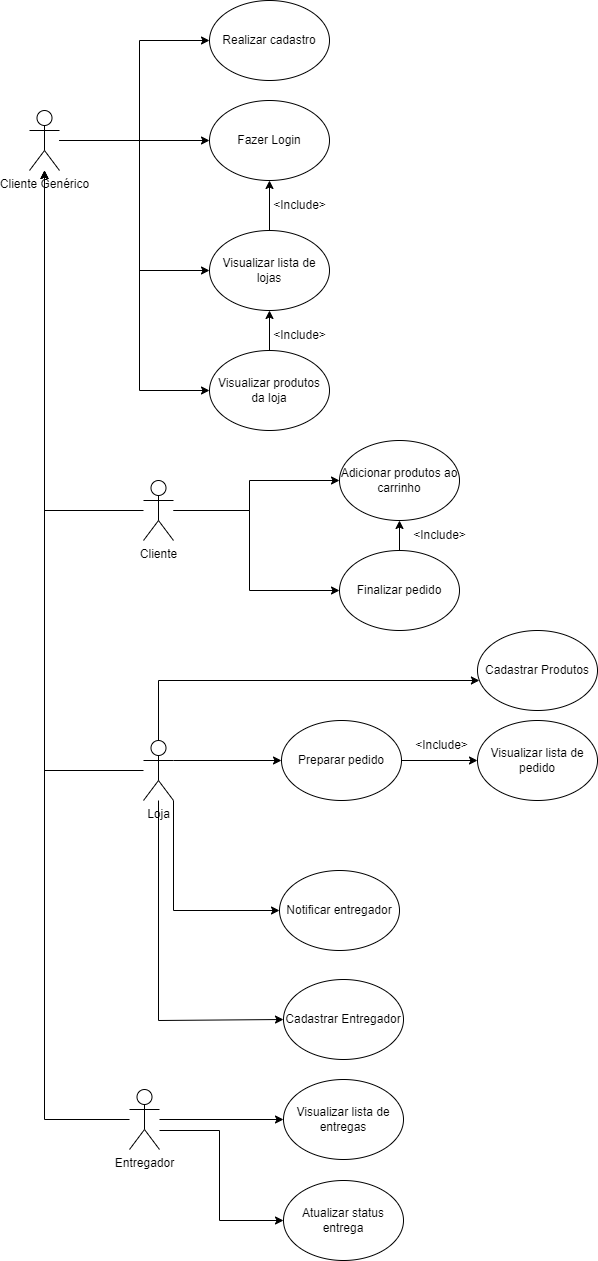

The diagram above was exported from draw.io. Its source (the exported page's mxGraphModel, read from the mxfile embedded in the PNG):
<mxGraphModel dx="1422" dy="786" grid="1" gridSize="10" guides="1" tooltips="1" connect="1" arrows="1" fold="1" page="1" pageScale="1" pageWidth="827" pageHeight="1169" math="0" shadow="0">
  <root>
    <mxCell id="0" />
    <mxCell id="1" parent="0" />
    <mxCell id="EVQFBl6UrIfVTm9J7Tfz-38" style="edgeStyle=orthogonalEdgeStyle;rounded=0;orthogonalLoop=1;jettySize=auto;html=1;entryX=0;entryY=0.5;entryDx=0;entryDy=0;" edge="1" parent="1" source="EVQFBl6UrIfVTm9J7Tfz-1" target="EVQFBl6UrIfVTm9J7Tfz-9">
      <mxGeometry relative="1" as="geometry" />
    </mxCell>
    <mxCell id="EVQFBl6UrIfVTm9J7Tfz-39" style="edgeStyle=orthogonalEdgeStyle;rounded=0;orthogonalLoop=1;jettySize=auto;html=1;entryX=0;entryY=0.5;entryDx=0;entryDy=0;" edge="1" parent="1" source="EVQFBl6UrIfVTm9J7Tfz-1" target="EVQFBl6UrIfVTm9J7Tfz-10">
      <mxGeometry relative="1" as="geometry">
        <Array as="points">
          <mxPoint x="210" y="150" />
          <mxPoint x="210" y="280" />
        </Array>
      </mxGeometry>
    </mxCell>
    <mxCell id="EVQFBl6UrIfVTm9J7Tfz-40" style="edgeStyle=orthogonalEdgeStyle;rounded=0;orthogonalLoop=1;jettySize=auto;html=1;entryX=0;entryY=0.5;entryDx=0;entryDy=0;" edge="1" parent="1" source="EVQFBl6UrIfVTm9J7Tfz-1" target="EVQFBl6UrIfVTm9J7Tfz-26">
      <mxGeometry relative="1" as="geometry">
        <Array as="points">
          <mxPoint x="210" y="150" />
          <mxPoint x="210" y="400" />
        </Array>
      </mxGeometry>
    </mxCell>
    <mxCell id="EVQFBl6UrIfVTm9J7Tfz-46" style="edgeStyle=orthogonalEdgeStyle;rounded=0;orthogonalLoop=1;jettySize=auto;html=1;strokeColor=#000000;" edge="1" parent="1" source="EVQFBl6UrIfVTm9J7Tfz-1" target="EVQFBl6UrIfVTm9J7Tfz-45">
      <mxGeometry relative="1" as="geometry">
        <Array as="points">
          <mxPoint x="210" y="150" />
          <mxPoint x="210" y="50" />
        </Array>
      </mxGeometry>
    </mxCell>
    <mxCell id="EVQFBl6UrIfVTm9J7Tfz-1" value="Cliente Genérico" style="shape=umlActor;verticalLabelPosition=bottom;verticalAlign=top;html=1;outlineConnect=0;" vertex="1" parent="1">
      <mxGeometry x="100" y="120" width="30" height="60" as="geometry" />
    </mxCell>
    <mxCell id="EVQFBl6UrIfVTm9J7Tfz-24" style="edgeStyle=orthogonalEdgeStyle;rounded=0;orthogonalLoop=1;jettySize=auto;html=1;" edge="1" parent="1" source="EVQFBl6UrIfVTm9J7Tfz-2" target="EVQFBl6UrIfVTm9J7Tfz-1">
      <mxGeometry relative="1" as="geometry" />
    </mxCell>
    <mxCell id="EVQFBl6UrIfVTm9J7Tfz-51" style="edgeStyle=orthogonalEdgeStyle;rounded=0;orthogonalLoop=1;jettySize=auto;html=1;entryX=0;entryY=0.5;entryDx=0;entryDy=0;strokeColor=#000000;" edge="1" parent="1" source="EVQFBl6UrIfVTm9J7Tfz-2" target="EVQFBl6UrIfVTm9J7Tfz-50">
      <mxGeometry relative="1" as="geometry">
        <Array as="points">
          <mxPoint x="320" y="520" />
          <mxPoint x="320" y="490" />
        </Array>
      </mxGeometry>
    </mxCell>
    <mxCell id="EVQFBl6UrIfVTm9J7Tfz-76" style="edgeStyle=orthogonalEdgeStyle;rounded=0;orthogonalLoop=1;jettySize=auto;html=1;entryX=0;entryY=0.5;entryDx=0;entryDy=0;strokeColor=#000000;" edge="1" parent="1" source="EVQFBl6UrIfVTm9J7Tfz-2" target="EVQFBl6UrIfVTm9J7Tfz-52">
      <mxGeometry relative="1" as="geometry">
        <Array as="points">
          <mxPoint x="320" y="520" />
          <mxPoint x="320" y="600" />
        </Array>
      </mxGeometry>
    </mxCell>
    <mxCell id="EVQFBl6UrIfVTm9J7Tfz-2" value="Cliente" style="shape=umlActor;verticalLabelPosition=bottom;verticalAlign=top;html=1;outlineConnect=0;" vertex="1" parent="1">
      <mxGeometry x="214" y="490" width="30" height="60" as="geometry" />
    </mxCell>
    <mxCell id="EVQFBl6UrIfVTm9J7Tfz-23" style="edgeStyle=orthogonalEdgeStyle;rounded=0;orthogonalLoop=1;jettySize=auto;html=1;" edge="1" parent="1" source="EVQFBl6UrIfVTm9J7Tfz-3" target="EVQFBl6UrIfVTm9J7Tfz-1">
      <mxGeometry relative="1" as="geometry" />
    </mxCell>
    <mxCell id="EVQFBl6UrIfVTm9J7Tfz-36" style="edgeStyle=orthogonalEdgeStyle;rounded=0;orthogonalLoop=1;jettySize=auto;html=1;" edge="1" parent="1" source="EVQFBl6UrIfVTm9J7Tfz-3" target="EVQFBl6UrIfVTm9J7Tfz-34">
      <mxGeometry relative="1" as="geometry">
        <Array as="points">
          <mxPoint x="229" y="690" />
        </Array>
      </mxGeometry>
    </mxCell>
    <mxCell id="EVQFBl6UrIfVTm9J7Tfz-72" style="edgeStyle=orthogonalEdgeStyle;rounded=0;orthogonalLoop=1;jettySize=auto;html=1;exitX=1;exitY=0.3333333333333333;exitDx=0;exitDy=0;exitPerimeter=0;strokeColor=#000000;" edge="1" parent="1" source="EVQFBl6UrIfVTm9J7Tfz-3" target="EVQFBl6UrIfVTm9J7Tfz-61">
      <mxGeometry relative="1" as="geometry" />
    </mxCell>
    <mxCell id="EVQFBl6UrIfVTm9J7Tfz-78" style="edgeStyle=orthogonalEdgeStyle;rounded=0;orthogonalLoop=1;jettySize=auto;html=1;exitX=1;exitY=1;exitDx=0;exitDy=0;exitPerimeter=0;entryX=0;entryY=0.5;entryDx=0;entryDy=0;strokeColor=#000000;startArrow=none;startFill=0;endArrow=classic;endFill=1;" edge="1" parent="1" source="EVQFBl6UrIfVTm9J7Tfz-3" target="EVQFBl6UrIfVTm9J7Tfz-64">
      <mxGeometry relative="1" as="geometry" />
    </mxCell>
    <mxCell id="EVQFBl6UrIfVTm9J7Tfz-79" style="edgeStyle=none;rounded=0;orthogonalLoop=1;jettySize=auto;html=1;entryX=0;entryY=0.5;entryDx=0;entryDy=0;strokeColor=#000000;startArrow=none;startFill=0;endArrow=classic;endFill=1;" edge="1" parent="1" source="EVQFBl6UrIfVTm9J7Tfz-3" target="EVQFBl6UrIfVTm9J7Tfz-35">
      <mxGeometry relative="1" as="geometry">
        <Array as="points">
          <mxPoint x="229" y="1030" />
        </Array>
      </mxGeometry>
    </mxCell>
    <mxCell id="EVQFBl6UrIfVTm9J7Tfz-3" value="Loja" style="shape=umlActor;verticalLabelPosition=bottom;verticalAlign=top;html=1;outlineConnect=0;" vertex="1" parent="1">
      <mxGeometry x="214" y="750" width="30" height="60" as="geometry" />
    </mxCell>
    <mxCell id="EVQFBl6UrIfVTm9J7Tfz-25" style="edgeStyle=orthogonalEdgeStyle;rounded=0;orthogonalLoop=1;jettySize=auto;html=1;" edge="1" parent="1" source="EVQFBl6UrIfVTm9J7Tfz-4" target="EVQFBl6UrIfVTm9J7Tfz-1">
      <mxGeometry relative="1" as="geometry" />
    </mxCell>
    <mxCell id="EVQFBl6UrIfVTm9J7Tfz-57" style="edgeStyle=orthogonalEdgeStyle;rounded=0;orthogonalLoop=1;jettySize=auto;html=1;strokeColor=#000000;" edge="1" parent="1" source="EVQFBl6UrIfVTm9J7Tfz-4" target="EVQFBl6UrIfVTm9J7Tfz-55">
      <mxGeometry relative="1" as="geometry" />
    </mxCell>
    <mxCell id="EVQFBl6UrIfVTm9J7Tfz-4" value="Entregador" style="shape=umlActor;verticalLabelPosition=bottom;verticalAlign=top;html=1;outlineConnect=0;" vertex="1" parent="1">
      <mxGeometry x="200" y="1099" width="30" height="60" as="geometry" />
    </mxCell>
    <mxCell id="EVQFBl6UrIfVTm9J7Tfz-9" value="Fazer Login" style="ellipse;whiteSpace=wrap;html=1;" vertex="1" parent="1">
      <mxGeometry x="280" y="110" width="120" height="80" as="geometry" />
    </mxCell>
    <mxCell id="EVQFBl6UrIfVTm9J7Tfz-41" value="" style="edgeStyle=orthogonalEdgeStyle;rounded=0;orthogonalLoop=1;jettySize=auto;html=1;strokeColor=#FFFFFF;" edge="1" parent="1" source="EVQFBl6UrIfVTm9J7Tfz-10" target="EVQFBl6UrIfVTm9J7Tfz-26">
      <mxGeometry relative="1" as="geometry" />
    </mxCell>
    <mxCell id="EVQFBl6UrIfVTm9J7Tfz-44" style="edgeStyle=orthogonalEdgeStyle;rounded=0;orthogonalLoop=1;jettySize=auto;html=1;strokeColor=#000000;" edge="1" parent="1" source="EVQFBl6UrIfVTm9J7Tfz-10" target="EVQFBl6UrIfVTm9J7Tfz-9">
      <mxGeometry relative="1" as="geometry" />
    </mxCell>
    <mxCell id="EVQFBl6UrIfVTm9J7Tfz-10" value="Visualizar lista de lojas" style="ellipse;whiteSpace=wrap;html=1;" vertex="1" parent="1">
      <mxGeometry x="280" y="240" width="120" height="80" as="geometry" />
    </mxCell>
    <mxCell id="EVQFBl6UrIfVTm9J7Tfz-42" style="edgeStyle=orthogonalEdgeStyle;rounded=0;orthogonalLoop=1;jettySize=auto;html=1;strokeColor=#FFFFFF;" edge="1" parent="1" source="EVQFBl6UrIfVTm9J7Tfz-26" target="EVQFBl6UrIfVTm9J7Tfz-10">
      <mxGeometry relative="1" as="geometry" />
    </mxCell>
    <mxCell id="EVQFBl6UrIfVTm9J7Tfz-43" style="edgeStyle=orthogonalEdgeStyle;rounded=0;orthogonalLoop=1;jettySize=auto;html=1;strokeColor=#000000;" edge="1" parent="1" source="EVQFBl6UrIfVTm9J7Tfz-26" target="EVQFBl6UrIfVTm9J7Tfz-10">
      <mxGeometry relative="1" as="geometry" />
    </mxCell>
    <mxCell id="EVQFBl6UrIfVTm9J7Tfz-26" value="Visualizar produtos da loja" style="ellipse;whiteSpace=wrap;html=1;" vertex="1" parent="1">
      <mxGeometry x="280" y="360" width="120" height="80" as="geometry" />
    </mxCell>
    <mxCell id="EVQFBl6UrIfVTm9J7Tfz-34" value="Cadastrar Produtos" style="ellipse;whiteSpace=wrap;html=1;" vertex="1" parent="1">
      <mxGeometry x="548" y="640" width="120" height="80" as="geometry" />
    </mxCell>
    <mxCell id="EVQFBl6UrIfVTm9J7Tfz-35" value="Cadastrar Entregador" style="ellipse;whiteSpace=wrap;html=1;" vertex="1" parent="1">
      <mxGeometry x="354" y="989" width="120" height="80" as="geometry" />
    </mxCell>
    <mxCell id="EVQFBl6UrIfVTm9J7Tfz-45" value="Realizar cadastro" style="ellipse;whiteSpace=wrap;html=1;" vertex="1" parent="1">
      <mxGeometry x="280" y="10" width="120" height="80" as="geometry" />
    </mxCell>
    <mxCell id="EVQFBl6UrIfVTm9J7Tfz-48" value="&amp;lt;Include&amp;gt;" style="text;html=1;align=center;verticalAlign=middle;resizable=0;points=[];autosize=1;strokeColor=none;fillColor=none;" vertex="1" parent="1">
      <mxGeometry x="330" y="200" width="80" height="30" as="geometry" />
    </mxCell>
    <mxCell id="EVQFBl6UrIfVTm9J7Tfz-49" value="&amp;lt;Include&amp;gt;" style="text;html=1;align=center;verticalAlign=middle;resizable=0;points=[];autosize=1;strokeColor=none;fillColor=none;" vertex="1" parent="1">
      <mxGeometry x="330" y="330" width="80" height="30" as="geometry" />
    </mxCell>
    <mxCell id="EVQFBl6UrIfVTm9J7Tfz-53" style="edgeStyle=orthogonalEdgeStyle;rounded=0;orthogonalLoop=1;jettySize=auto;html=1;entryX=0.5;entryY=0;entryDx=0;entryDy=0;strokeColor=#000000;startArrow=classic;startFill=1;endArrow=none;endFill=0;" edge="1" parent="1" source="EVQFBl6UrIfVTm9J7Tfz-50" target="EVQFBl6UrIfVTm9J7Tfz-52">
      <mxGeometry relative="1" as="geometry" />
    </mxCell>
    <mxCell id="EVQFBl6UrIfVTm9J7Tfz-50" value="Adicionar produtos ao carrinho" style="ellipse;whiteSpace=wrap;html=1;" vertex="1" parent="1">
      <mxGeometry x="410" y="450" width="120" height="80" as="geometry" />
    </mxCell>
    <mxCell id="EVQFBl6UrIfVTm9J7Tfz-52" value="Finalizar pedido" style="ellipse;whiteSpace=wrap;html=1;" vertex="1" parent="1">
      <mxGeometry x="410" y="560" width="120" height="80" as="geometry" />
    </mxCell>
    <mxCell id="EVQFBl6UrIfVTm9J7Tfz-54" value="&amp;lt;Include&amp;gt;" style="text;html=1;align=center;verticalAlign=middle;resizable=0;points=[];autosize=1;strokeColor=none;fillColor=none;" vertex="1" parent="1">
      <mxGeometry x="470" y="530" width="80" height="30" as="geometry" />
    </mxCell>
    <mxCell id="EVQFBl6UrIfVTm9J7Tfz-58" style="edgeStyle=orthogonalEdgeStyle;rounded=0;orthogonalLoop=1;jettySize=auto;html=1;strokeColor=#000000;" edge="1" parent="1" source="EVQFBl6UrIfVTm9J7Tfz-4" target="EVQFBl6UrIfVTm9J7Tfz-56">
      <mxGeometry relative="1" as="geometry">
        <Array as="points">
          <mxPoint x="290" y="1140" />
          <mxPoint x="290" y="1230" />
        </Array>
      </mxGeometry>
    </mxCell>
    <mxCell id="EVQFBl6UrIfVTm9J7Tfz-55" value="Visualizar lista de entregas" style="ellipse;whiteSpace=wrap;html=1;" vertex="1" parent="1">
      <mxGeometry x="354" y="1089" width="120" height="80" as="geometry" />
    </mxCell>
    <mxCell id="EVQFBl6UrIfVTm9J7Tfz-56" value="Atualizar status entrega" style="ellipse;whiteSpace=wrap;html=1;" vertex="1" parent="1">
      <mxGeometry x="354" y="1190" width="120" height="80" as="geometry" />
    </mxCell>
    <mxCell id="EVQFBl6UrIfVTm9J7Tfz-60" value="Visualizar lista de pedido" style="ellipse;whiteSpace=wrap;html=1;" vertex="1" parent="1">
      <mxGeometry x="548" y="730" width="120" height="80" as="geometry" />
    </mxCell>
    <mxCell id="EVQFBl6UrIfVTm9J7Tfz-75" style="edgeStyle=orthogonalEdgeStyle;rounded=0;orthogonalLoop=1;jettySize=auto;html=1;entryX=0;entryY=0.5;entryDx=0;entryDy=0;strokeColor=#000000;" edge="1" parent="1" source="EVQFBl6UrIfVTm9J7Tfz-61" target="EVQFBl6UrIfVTm9J7Tfz-60">
      <mxGeometry relative="1" as="geometry" />
    </mxCell>
    <mxCell id="EVQFBl6UrIfVTm9J7Tfz-61" value="Preparar pedido" style="ellipse;whiteSpace=wrap;html=1;" vertex="1" parent="1">
      <mxGeometry x="352" y="730" width="120" height="80" as="geometry" />
    </mxCell>
    <mxCell id="EVQFBl6UrIfVTm9J7Tfz-64" value="Notificar entregador" style="ellipse;whiteSpace=wrap;html=1;" vertex="1" parent="1">
      <mxGeometry x="350" y="880" width="120" height="80" as="geometry" />
    </mxCell>
    <mxCell id="EVQFBl6UrIfVTm9J7Tfz-68" value="&amp;lt;Include&amp;gt;" style="text;html=1;align=center;verticalAlign=middle;resizable=0;points=[];autosize=1;strokeColor=none;fillColor=none;" vertex="1" parent="1">
      <mxGeometry x="472" y="740" width="80" height="30" as="geometry" />
    </mxCell>
  </root>
</mxGraphModel>